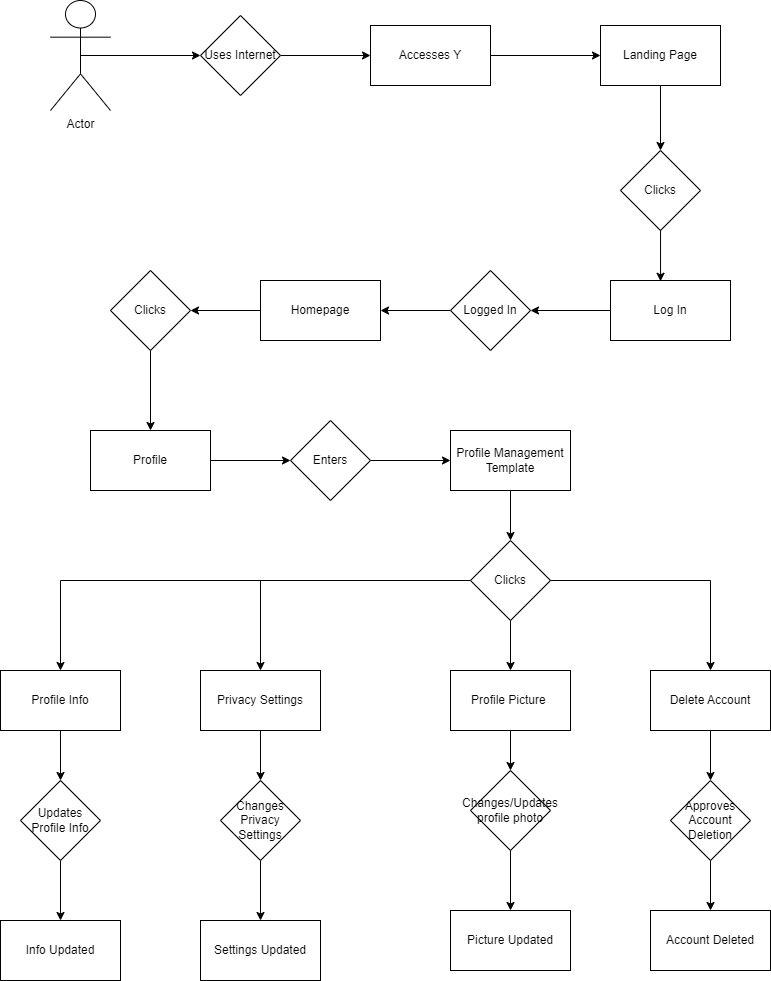

The diagram above was exported from draw.io. Its source (the exported page's mxGraphModel, read from the mxfile embedded in the PNG):
<mxGraphModel dx="1050" dy="638" grid="1" gridSize="10" guides="1" tooltips="1" connect="1" arrows="1" fold="1" page="1" pageScale="1" pageWidth="850" pageHeight="1100" math="0" shadow="0">
  <root>
    <mxCell id="0" />
    <mxCell id="1" parent="0" />
    <mxCell id="KSsdNoGUdqvG22puZFeq-1" style="edgeStyle=orthogonalEdgeStyle;rounded=0;orthogonalLoop=1;jettySize=auto;html=1;exitX=0.5;exitY=0.5;exitDx=0;exitDy=0;exitPerimeter=0;entryX=0;entryY=0.5;entryDx=0;entryDy=0;" edge="1" parent="1" source="KSsdNoGUdqvG22puZFeq-2" target="KSsdNoGUdqvG22puZFeq-4">
      <mxGeometry relative="1" as="geometry" />
    </mxCell>
    <mxCell id="KSsdNoGUdqvG22puZFeq-2" value="Actor" style="shape=umlActor;verticalLabelPosition=bottom;verticalAlign=top;html=1;outlineConnect=0;" vertex="1" parent="1">
      <mxGeometry x="80" y="100" width="60" height="110" as="geometry" />
    </mxCell>
    <mxCell id="KSsdNoGUdqvG22puZFeq-3" style="edgeStyle=orthogonalEdgeStyle;rounded=0;orthogonalLoop=1;jettySize=auto;html=1;entryX=0;entryY=0.5;entryDx=0;entryDy=0;" edge="1" parent="1" source="KSsdNoGUdqvG22puZFeq-4" target="KSsdNoGUdqvG22puZFeq-6">
      <mxGeometry relative="1" as="geometry" />
    </mxCell>
    <mxCell id="KSsdNoGUdqvG22puZFeq-4" value="Uses Internet" style="rhombus;whiteSpace=wrap;html=1;" vertex="1" parent="1">
      <mxGeometry x="230" y="115" width="80" height="80" as="geometry" />
    </mxCell>
    <mxCell id="KSsdNoGUdqvG22puZFeq-5" style="edgeStyle=orthogonalEdgeStyle;rounded=0;orthogonalLoop=1;jettySize=auto;html=1;entryX=0;entryY=0.5;entryDx=0;entryDy=0;" edge="1" parent="1" source="KSsdNoGUdqvG22puZFeq-6" target="KSsdNoGUdqvG22puZFeq-8">
      <mxGeometry relative="1" as="geometry" />
    </mxCell>
    <mxCell id="KSsdNoGUdqvG22puZFeq-6" value="Accesses Y" style="rounded=0;whiteSpace=wrap;html=1;" vertex="1" parent="1">
      <mxGeometry x="400" y="125" width="120" height="60" as="geometry" />
    </mxCell>
    <mxCell id="KSsdNoGUdqvG22puZFeq-7" style="edgeStyle=orthogonalEdgeStyle;rounded=0;orthogonalLoop=1;jettySize=auto;html=1;entryX=0.5;entryY=0;entryDx=0;entryDy=0;" edge="1" parent="1" source="KSsdNoGUdqvG22puZFeq-8" target="KSsdNoGUdqvG22puZFeq-9">
      <mxGeometry relative="1" as="geometry" />
    </mxCell>
    <mxCell id="KSsdNoGUdqvG22puZFeq-8" value="Landing Page" style="rounded=0;whiteSpace=wrap;html=1;" vertex="1" parent="1">
      <mxGeometry x="630" y="125" width="120" height="60" as="geometry" />
    </mxCell>
    <mxCell id="KSsdNoGUdqvG22puZFeq-9" value="Clicks" style="rhombus;whiteSpace=wrap;html=1;" vertex="1" parent="1">
      <mxGeometry x="650" y="250" width="80" height="80" as="geometry" />
    </mxCell>
    <mxCell id="KSsdNoGUdqvG22puZFeq-10" style="edgeStyle=orthogonalEdgeStyle;rounded=0;orthogonalLoop=1;jettySize=auto;html=1;" edge="1" parent="1" source="KSsdNoGUdqvG22puZFeq-11" target="KSsdNoGUdqvG22puZFeq-13">
      <mxGeometry relative="1" as="geometry" />
    </mxCell>
    <mxCell id="KSsdNoGUdqvG22puZFeq-11" value="Log In" style="rounded=0;whiteSpace=wrap;html=1;" vertex="1" parent="1">
      <mxGeometry x="640" y="380" width="120" height="60" as="geometry" />
    </mxCell>
    <mxCell id="KSsdNoGUdqvG22puZFeq-12" style="edgeStyle=orthogonalEdgeStyle;rounded=0;orthogonalLoop=1;jettySize=auto;html=1;entryX=1;entryY=0.5;entryDx=0;entryDy=0;" edge="1" parent="1" source="KSsdNoGUdqvG22puZFeq-13" target="KSsdNoGUdqvG22puZFeq-15">
      <mxGeometry relative="1" as="geometry" />
    </mxCell>
    <mxCell id="KSsdNoGUdqvG22puZFeq-13" value="Logged In" style="rhombus;whiteSpace=wrap;html=1;" vertex="1" parent="1">
      <mxGeometry x="480" y="370" width="80" height="80" as="geometry" />
    </mxCell>
    <mxCell id="KSsdNoGUdqvG22puZFeq-14" style="edgeStyle=orthogonalEdgeStyle;rounded=0;orthogonalLoop=1;jettySize=auto;html=1;" edge="1" parent="1" source="KSsdNoGUdqvG22puZFeq-15" target="KSsdNoGUdqvG22puZFeq-17">
      <mxGeometry relative="1" as="geometry" />
    </mxCell>
    <mxCell id="KSsdNoGUdqvG22puZFeq-15" value="Homepage" style="rounded=0;whiteSpace=wrap;html=1;" vertex="1" parent="1">
      <mxGeometry x="290" y="380" width="120" height="60" as="geometry" />
    </mxCell>
    <mxCell id="KSsdNoGUdqvG22puZFeq-16" style="edgeStyle=orthogonalEdgeStyle;rounded=0;orthogonalLoop=1;jettySize=auto;html=1;entryX=0.417;entryY=0.013;entryDx=0;entryDy=0;entryPerimeter=0;" edge="1" parent="1" source="KSsdNoGUdqvG22puZFeq-9" target="KSsdNoGUdqvG22puZFeq-11">
      <mxGeometry relative="1" as="geometry" />
    </mxCell>
    <mxCell id="KSsdNoGUdqvG22puZFeq-25" style="edgeStyle=orthogonalEdgeStyle;rounded=0;orthogonalLoop=1;jettySize=auto;html=1;entryX=0.5;entryY=0;entryDx=0;entryDy=0;" edge="1" parent="1" source="KSsdNoGUdqvG22puZFeq-17" target="KSsdNoGUdqvG22puZFeq-18">
      <mxGeometry relative="1" as="geometry" />
    </mxCell>
    <mxCell id="KSsdNoGUdqvG22puZFeq-17" value="Clicks" style="rhombus;whiteSpace=wrap;html=1;" vertex="1" parent="1">
      <mxGeometry x="140" y="370" width="80" height="80" as="geometry" />
    </mxCell>
    <mxCell id="KSsdNoGUdqvG22puZFeq-26" style="edgeStyle=orthogonalEdgeStyle;rounded=0;orthogonalLoop=1;jettySize=auto;html=1;entryX=0;entryY=0.5;entryDx=0;entryDy=0;" edge="1" parent="1" source="KSsdNoGUdqvG22puZFeq-18" target="KSsdNoGUdqvG22puZFeq-19">
      <mxGeometry relative="1" as="geometry" />
    </mxCell>
    <mxCell id="KSsdNoGUdqvG22puZFeq-18" value="Profile" style="rounded=0;whiteSpace=wrap;html=1;" vertex="1" parent="1">
      <mxGeometry x="120" y="530" width="120" height="60" as="geometry" />
    </mxCell>
    <mxCell id="KSsdNoGUdqvG22puZFeq-27" style="edgeStyle=orthogonalEdgeStyle;rounded=0;orthogonalLoop=1;jettySize=auto;html=1;entryX=0;entryY=0.5;entryDx=0;entryDy=0;" edge="1" parent="1" source="KSsdNoGUdqvG22puZFeq-19" target="KSsdNoGUdqvG22puZFeq-20">
      <mxGeometry relative="1" as="geometry" />
    </mxCell>
    <mxCell id="KSsdNoGUdqvG22puZFeq-19" value="Enters" style="rhombus;whiteSpace=wrap;html=1;" vertex="1" parent="1">
      <mxGeometry x="320" y="520" width="80" height="80" as="geometry" />
    </mxCell>
    <mxCell id="KSsdNoGUdqvG22puZFeq-28" style="edgeStyle=orthogonalEdgeStyle;rounded=0;orthogonalLoop=1;jettySize=auto;html=1;entryX=0.5;entryY=0;entryDx=0;entryDy=0;" edge="1" parent="1" source="KSsdNoGUdqvG22puZFeq-20" target="KSsdNoGUdqvG22puZFeq-21">
      <mxGeometry relative="1" as="geometry" />
    </mxCell>
    <mxCell id="KSsdNoGUdqvG22puZFeq-20" value="Profile Management Template" style="rounded=0;whiteSpace=wrap;html=1;" vertex="1" parent="1">
      <mxGeometry x="480" y="530" width="120" height="60" as="geometry" />
    </mxCell>
    <mxCell id="KSsdNoGUdqvG22puZFeq-46" style="edgeStyle=orthogonalEdgeStyle;rounded=0;orthogonalLoop=1;jettySize=auto;html=1;" edge="1" parent="1" source="KSsdNoGUdqvG22puZFeq-21" target="KSsdNoGUdqvG22puZFeq-23">
      <mxGeometry relative="1" as="geometry" />
    </mxCell>
    <mxCell id="KSsdNoGUdqvG22puZFeq-48" style="edgeStyle=orthogonalEdgeStyle;rounded=0;orthogonalLoop=1;jettySize=auto;html=1;entryX=0.5;entryY=0;entryDx=0;entryDy=0;" edge="1" parent="1" source="KSsdNoGUdqvG22puZFeq-21" target="KSsdNoGUdqvG22puZFeq-22">
      <mxGeometry relative="1" as="geometry" />
    </mxCell>
    <mxCell id="KSsdNoGUdqvG22puZFeq-49" style="edgeStyle=orthogonalEdgeStyle;rounded=0;orthogonalLoop=1;jettySize=auto;html=1;entryX=0.5;entryY=0;entryDx=0;entryDy=0;" edge="1" parent="1" source="KSsdNoGUdqvG22puZFeq-21" target="KSsdNoGUdqvG22puZFeq-43">
      <mxGeometry relative="1" as="geometry" />
    </mxCell>
    <mxCell id="KSsdNoGUdqvG22puZFeq-50" style="edgeStyle=orthogonalEdgeStyle;rounded=0;orthogonalLoop=1;jettySize=auto;html=1;" edge="1" parent="1" source="KSsdNoGUdqvG22puZFeq-21" target="KSsdNoGUdqvG22puZFeq-40">
      <mxGeometry relative="1" as="geometry" />
    </mxCell>
    <mxCell id="KSsdNoGUdqvG22puZFeq-21" value="Clicks" style="rhombus;whiteSpace=wrap;html=1;" vertex="1" parent="1">
      <mxGeometry x="500" y="640" width="80" height="80" as="geometry" />
    </mxCell>
    <mxCell id="KSsdNoGUdqvG22puZFeq-37" style="edgeStyle=orthogonalEdgeStyle;rounded=0;orthogonalLoop=1;jettySize=auto;html=1;entryX=0.5;entryY=0;entryDx=0;entryDy=0;" edge="1" parent="1" source="KSsdNoGUdqvG22puZFeq-22" target="KSsdNoGUdqvG22puZFeq-32">
      <mxGeometry relative="1" as="geometry" />
    </mxCell>
    <mxCell id="KSsdNoGUdqvG22puZFeq-22" value="Privacy Settings" style="rounded=0;whiteSpace=wrap;html=1;" vertex="1" parent="1">
      <mxGeometry x="230" y="770" width="120" height="60" as="geometry" />
    </mxCell>
    <mxCell id="KSsdNoGUdqvG22puZFeq-35" style="edgeStyle=orthogonalEdgeStyle;rounded=0;orthogonalLoop=1;jettySize=auto;html=1;entryX=0.5;entryY=0;entryDx=0;entryDy=0;" edge="1" parent="1" source="KSsdNoGUdqvG22puZFeq-23" target="KSsdNoGUdqvG22puZFeq-31">
      <mxGeometry relative="1" as="geometry" />
    </mxCell>
    <mxCell id="KSsdNoGUdqvG22puZFeq-23" value="Profile Info" style="rounded=0;whiteSpace=wrap;html=1;" vertex="1" parent="1">
      <mxGeometry x="30" y="770" width="120" height="60" as="geometry" />
    </mxCell>
    <mxCell id="KSsdNoGUdqvG22puZFeq-38" style="edgeStyle=orthogonalEdgeStyle;rounded=0;orthogonalLoop=1;jettySize=auto;html=1;entryX=0.5;entryY=0;entryDx=0;entryDy=0;" edge="1" parent="1" source="KSsdNoGUdqvG22puZFeq-31" target="KSsdNoGUdqvG22puZFeq-33">
      <mxGeometry relative="1" as="geometry" />
    </mxCell>
    <mxCell id="KSsdNoGUdqvG22puZFeq-31" value="Updates Profile Info" style="rhombus;whiteSpace=wrap;html=1;" vertex="1" parent="1">
      <mxGeometry x="50" y="880" width="80" height="80" as="geometry" />
    </mxCell>
    <mxCell id="KSsdNoGUdqvG22puZFeq-39" style="edgeStyle=orthogonalEdgeStyle;rounded=0;orthogonalLoop=1;jettySize=auto;html=1;entryX=0.5;entryY=0;entryDx=0;entryDy=0;" edge="1" parent="1" source="KSsdNoGUdqvG22puZFeq-32" target="KSsdNoGUdqvG22puZFeq-34">
      <mxGeometry relative="1" as="geometry" />
    </mxCell>
    <mxCell id="KSsdNoGUdqvG22puZFeq-32" value="Changes Privacy Settings" style="rhombus;whiteSpace=wrap;html=1;" vertex="1" parent="1">
      <mxGeometry x="250" y="880" width="80" height="80" as="geometry" />
    </mxCell>
    <mxCell id="KSsdNoGUdqvG22puZFeq-33" value="Info Updated" style="rounded=0;whiteSpace=wrap;html=1;" vertex="1" parent="1">
      <mxGeometry x="30" y="1020" width="120" height="60" as="geometry" />
    </mxCell>
    <mxCell id="KSsdNoGUdqvG22puZFeq-34" value="Settings Updated" style="rounded=0;whiteSpace=wrap;html=1;" vertex="1" parent="1">
      <mxGeometry x="230" y="1020" width="120" height="60" as="geometry" />
    </mxCell>
    <mxCell id="KSsdNoGUdqvG22puZFeq-51" style="edgeStyle=orthogonalEdgeStyle;rounded=0;orthogonalLoop=1;jettySize=auto;html=1;entryX=0.5;entryY=0;entryDx=0;entryDy=0;" edge="1" parent="1" source="KSsdNoGUdqvG22puZFeq-40" target="KSsdNoGUdqvG22puZFeq-41">
      <mxGeometry relative="1" as="geometry" />
    </mxCell>
    <mxCell id="KSsdNoGUdqvG22puZFeq-40" value="Profile Picture&amp;nbsp;" style="rounded=0;whiteSpace=wrap;html=1;" vertex="1" parent="1">
      <mxGeometry x="480" y="770" width="120" height="60" as="geometry" />
    </mxCell>
    <mxCell id="KSsdNoGUdqvG22puZFeq-53" style="edgeStyle=orthogonalEdgeStyle;rounded=0;orthogonalLoop=1;jettySize=auto;html=1;entryX=0.5;entryY=0;entryDx=0;entryDy=0;" edge="1" parent="1" source="KSsdNoGUdqvG22puZFeq-41" target="KSsdNoGUdqvG22puZFeq-42">
      <mxGeometry relative="1" as="geometry" />
    </mxCell>
    <mxCell id="KSsdNoGUdqvG22puZFeq-41" value="Changes/Updates profile photo" style="rhombus;whiteSpace=wrap;html=1;" vertex="1" parent="1">
      <mxGeometry x="500" y="870" width="80" height="80" as="geometry" />
    </mxCell>
    <mxCell id="KSsdNoGUdqvG22puZFeq-42" value="Picture Updated" style="rounded=0;whiteSpace=wrap;html=1;" vertex="1" parent="1">
      <mxGeometry x="480" y="1010" width="120" height="60" as="geometry" />
    </mxCell>
    <mxCell id="KSsdNoGUdqvG22puZFeq-54" style="edgeStyle=orthogonalEdgeStyle;rounded=0;orthogonalLoop=1;jettySize=auto;html=1;entryX=0.5;entryY=0;entryDx=0;entryDy=0;" edge="1" parent="1" source="KSsdNoGUdqvG22puZFeq-43" target="KSsdNoGUdqvG22puZFeq-44">
      <mxGeometry relative="1" as="geometry" />
    </mxCell>
    <mxCell id="KSsdNoGUdqvG22puZFeq-43" value="Delete Account" style="rounded=0;whiteSpace=wrap;html=1;" vertex="1" parent="1">
      <mxGeometry x="680" y="770" width="120" height="60" as="geometry" />
    </mxCell>
    <mxCell id="KSsdNoGUdqvG22puZFeq-55" style="edgeStyle=orthogonalEdgeStyle;rounded=0;orthogonalLoop=1;jettySize=auto;html=1;entryX=0.5;entryY=0;entryDx=0;entryDy=0;" edge="1" parent="1" source="KSsdNoGUdqvG22puZFeq-44" target="KSsdNoGUdqvG22puZFeq-45">
      <mxGeometry relative="1" as="geometry" />
    </mxCell>
    <mxCell id="KSsdNoGUdqvG22puZFeq-44" value="Approves Account Deletion" style="rhombus;whiteSpace=wrap;html=1;" vertex="1" parent="1">
      <mxGeometry x="700" y="880" width="80" height="80" as="geometry" />
    </mxCell>
    <mxCell id="KSsdNoGUdqvG22puZFeq-45" value="Account Deleted" style="rounded=0;whiteSpace=wrap;html=1;" vertex="1" parent="1">
      <mxGeometry x="680" y="1010" width="120" height="60" as="geometry" />
    </mxCell>
  </root>
</mxGraphModel>